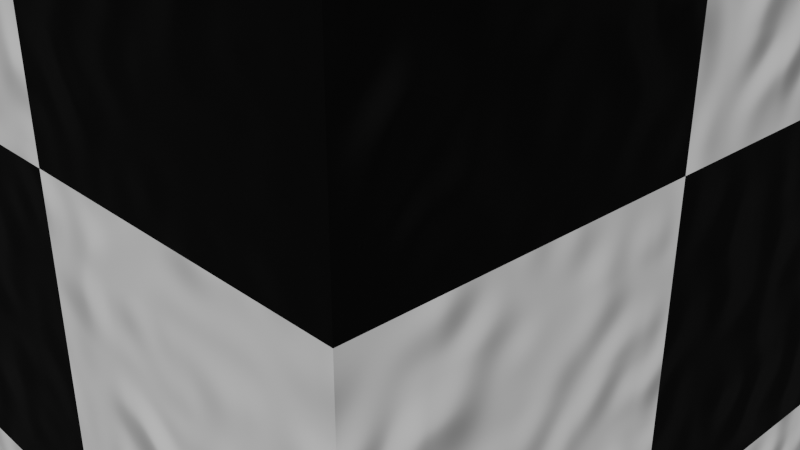 # Source: ChessThing.blend  (saved by Blender 4.0.36; exported with 4.5.12 LTS)
import bpy
from mathutils import Matrix  # noqa: F401  (used for matrix-valued properties, if any)

bpy.ops.wm.read_factory_settings(use_empty=True)
scene = bpy.context.scene
scene.name = 'Scene'

# ---- collections
col_collection = bpy.data.collections.new('Collection'); scene.collection.children.link(col_collection)

# ---- materials (node trees are filled in below, after node groups)
mat_material = bpy.data.materials.new('Material')
mat_material.alpha_threshold = 0.0
mat_material.roughness = 0.5
mat_material.line_color = (0.0, 0.0, 0.0, 1.0)

# ---- node groups
ng_noise = bpy.data.node_groups.new('Noise', 'ShaderNodeTree')
_s = ng_noise.interface.new_socket(name='Value', in_out='OUTPUT', socket_type='NodeSocketFloat')
_N = ng_noise.nodes; _L = ng_noise.links
n0 = _N.new('NodeGroupOutput'); n0.name = 'Group Output'; n0.location = (404, 0)
n1 = _N.new('NodeGroupInput'); n1.name = 'Group Input'; n1.location = (-414, 0)
n2 = _N.new('ShaderNodeMath'); n2.name = 'Math'; n2.location = (214, 8)
n2.inputs[1].default_value = -0.3
n3 = _N.new('ShaderNodeRGBToBW'); n3.name = 'RGB to BW'; n3.location = (6, -11)
n4 = _N.new('ShaderNodeTexNoise'); n4.name = 'Noise Texture'; n4.location = (-214, 11)
n4.inputs[2].default_value = 76.8
n4.inputs[3].default_value = 0.6
n4.inputs[4].default_value = 0.8083
n4.inputs[8].default_value = 1.4
_L.new(n4.outputs[1], n3.inputs[0])
_L.new(n3.outputs[0], n2.inputs[0])
_L.new(n2.outputs[0], n0.inputs[0])
n0.is_active_output = True
ng_normal = bpy.data.node_groups.new('Normal', 'ShaderNodeTree')
_s = ng_normal.interface.new_socket(name='Normal', in_out='OUTPUT', socket_type='NodeSocketVector')
_N = ng_normal.nodes; _L = ng_normal.links
n0 = _N.new('NodeGroupOutput'); n0.name = 'Group Output'; n0.location = (460, 0)
n1 = _N.new('NodeGroupInput'); n1.name = 'Group Input'; n1.location = (-380, 0)
n2 = _N.new('ShaderNodeTexNoise'); n2.name = 'Musgrave Texture'; n2.location = (-180, -15)
n2.width = 150
n2.noise_type = 'RIDGED_MULTIFRACTAL'
n2.normalize = False
n2.inputs[2].default_value = 22.2
n2.inputs[3].default_value = 0.0
n2.inputs[4].default_value = 0.25
n3 = _N.new('ShaderNodeBump'); n3.name = 'Bump'; n3.location = (270, 15)
n3.inputs[0].default_value = 0.325
n3.inputs[1].default_value = 0.5
n3.inputs[2].default_value = 1.0
_L.new(n3.outputs[0], n0.inputs[0])
_L.new(n2.outputs[0], n3.inputs[3])
n0.is_active_output = True

# ---- material node trees
mat_material.use_nodes = True; mat_material.node_tree.nodes.clear()
_N = mat_material.node_tree.nodes; _L = mat_material.node_tree.links
n0 = _N.new('ShaderNodeOutputMaterial'); n0.name = 'Material Output'; n0.location = (903, 300)
n1 = _N.new('ShaderNodeBsdfPrincipled'); n1.name = 'Principled BSDF'; n1.location = (613, 300)
n1.inputs[3].default_value = 1.45
n2 = _N.new('ShaderNodeGroup'); n2.name = 'Group.001'; n2.location = (515, 288)
n2.width = 63
n2.hide = True
n2.node_tree = ng_noise
n3 = _N.new('ShaderNodeGroup'); n3.name = 'Group'; n3.location = (528, 143)
n3.width = 70
n3.hide = True
n3.node_tree = ng_normal
n4 = _N.new('ShaderNodeTexChecker'); n4.name = 'Checker Texture'; n4.location = (84, 191)
n4.inputs[2].default_value = (0.0, 0.0, 0.0, 1.0)
_L.new(n1.outputs[0], n0.inputs[0])
_L.new(n3.outputs[0], n1.inputs[5])
_L.new(n4.outputs[0], n1.inputs[0])
n0.is_active_output = True

# ---- world
world_world = bpy.data.worlds.new('World'); scene.world = world_world
world_world.use_nodes = True; world_world.node_tree.nodes.clear()
_N = world_world.node_tree.nodes; _L = world_world.node_tree.links
n0 = _N.new('ShaderNodeOutputWorld'); n0.name = 'World Output'; n0.location = (300, 300)
n1 = _N.new('ShaderNodeBackground'); n1.name = 'Background'; n1.location = (10, 300)
n1.inputs[0].default_value = (0.05088, 0.05088, 0.05088, 1.0)
_L.new(n1.outputs[0], n0.inputs[0])
n0.is_active_output = True
world_world.color = (0.05088, 0.05088, 0.05088)
world_world.use_sun_shadow = False
world_world.sun_shadow_jitter_overblur = 0.0

# ---- cameras
cam_camera = bpy.data.cameras.new('Camera')
cam_camera.clip_end = 100.0
cam_camera.ortho_scale = 7.314

# ---- meshes
me_cube = bpy.data.meshes.new('Cube')
me_cube.from_pydata([(1.0, 1.0, 1.0), (1.0, 1.0, -1.0), (1.0, -1.0, 1.0), (1.0, -1.0, -1.0), (-1.0, 1.0, 1.0), (-1.0, 1.0, -1.0), (-1.0, -1.0, 1.0), (-1.0, -1.0, -1.0)], [], [(0, 4, 6, 2), (3, 2, 6, 7), (7, 6, 4, 5), (5, 1, 3, 7), (1, 0, 2, 3), (5, 4, 0, 1)])
_uv = me_cube.uv_layers.new(name='UVMap')
_uv.uv.foreach_set('vector', [0.625, 0.5, 0.875, 0.5, 0.875, 0.75, 0.625, 0.75, 0.375, 0.75, 0.625, 0.75, 0.625, 1.0, 0.375, 1.0, 0.375, 0.0, 0.625, 0.0, 0.625, 0.25, 0.375, 0.25, 0.125, 0.5, 0.375, 0.5, 0.375, 0.75, 0.125, 0.75, 0.375, 0.5, 0.625, 0.5, 0.625, 0.75, 0.375, 0.75, 0.375, 0.25, 0.625, 0.25, 0.625, 0.5, 0.375, 0.5])
me_cube.materials.append(mat_material)
me_cube.use_mirror_vertex_groups = False
me_cube.update()
me_cylinder_001 = bpy.data.meshes.new('Cylinder.001')
me_cylinder_001.from_pydata([(0.0, 1.0, -1.0), (0.0, 1.0, 1.0), (0.866, 0.5, -1.0), (0.866, 0.5, 1.0), (0.866, -0.5, -1.0), (0.866, -0.5, 1.0), (0.0, -1.0, -1.0), (0.0, -1.0, 1.0), (-0.866, -0.5, -1.0), (-0.866, -0.5, 1.0), (-0.866, 0.5, -1.0), (-0.866, 0.5, 1.0)], [], [(0, 1, 3, 2), (2, 3, 5, 4), (4, 5, 7, 6), (6, 7, 9, 8), (3, 1, 11, 9, 7, 5), (8, 9, 11, 10), (10, 11, 1, 0), (0, 2, 4, 6, 8, 10)])
_uv = me_cylinder_001.uv_layers.new(name='UVMap')
_uv.uv.foreach_set('vector', [1.0, 0.5, 1.0, 1.0, 0.8333, 1.0, 0.8333, 0.5, 0.8333, 0.5, 0.8333, 1.0, 0.6667, 1.0, 0.6667, 0.5, 0.6667, 0.5, 0.6667, 1.0, 0.5, 1.0, 0.5, 0.5, 0.5, 0.5, 0.5, 1.0, 0.3333, 1.0, 0.3333, 0.5, 0.4578, 0.37, 0.25, 0.49, 0.04215, 0.37, 0.04215, 0.13, 0.25, 0.01, 0.4578, 0.13, 0.3333, 0.5, 0.3333, 1.0, 0.1667, 1.0, 0.1667, 0.5, 0.1667, 0.5, 0.1667, 1.0, -8.941e-08, 1.0, -8.941e-08, 0.5, 0.75, 0.49, 0.9578, 0.37, 0.9578, 0.13, 0.75, 0.01, 0.5422, 0.13, 0.5422, 0.37])
me_cylinder_001.update()

# ---- objects
ob_cube = bpy.data.objects.new('Cube', me_cube)
ob_camera = bpy.data.objects.new('Camera', cam_camera)
ob_cylinder = bpy.data.objects.new('Cylinder', me_cylinder_001)

# ---- transforms, parenting, visibility, modifiers, constraints
ob_cube.location = (0.0, 0.0, 0.0)
ob_cube.scale = (5.0, 5.0, 5.0)
ob_cube.lock_rotations_4d = False
ob_cube.empty_display_type = 'ARROWS'
ob_cube.lineart.crease_threshold = 0.0
ob_camera.location = (7.359, -6.926, 4.958)
ob_camera.rotation_euler = (1.109, 0.0, 0.8149)
ob_camera.lock_rotations_4d = False
ob_camera.empty_display_type = 'ARROWS'
ob_camera.color = (0.0, 0.0, 0.0, 0.0)
ob_camera.display_type = 'WIRE'
ob_camera.lineart.crease_threshold = 0.0
ob_cylinder.location = (0.0, 0.0, 6.0)

# ---- collection membership
col_collection.objects.link(ob_cube)
col_collection.objects.link(ob_camera)
col_collection.objects.link(ob_cylinder)

# ---- scene / render settings (as saved in the file)
scene.camera = ob_camera
scene.frame_start = 1; scene.frame_end = 250; scene.frame_set(1)
scene.render.engine = 'CYCLES'
scene.cycles.sampling_pattern = 'TABULATED_SOBOL'
bpy.context.view_layer.update()

# ---- added for rendering (the .blend has no usable light): sun
light_auto_sun = bpy.data.lights.new('AutoSun', 'SUN')
light_auto_sun.energy = 3.0
light_auto_sun.angle = 0.0523599
ob_auto_sun = bpy.data.objects.new('AutoSun', light_auto_sun)
scene.collection.objects.link(ob_auto_sun)
ob_auto_sun.rotation_euler = (0.872665, 0.174533, 0.523599)
bpy.context.view_layer.update()
